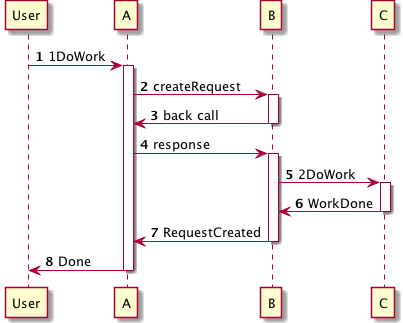

The diagram above was rendered by PlantUML. Its source (embedded in the PNG):
@startuml
autonumber
    participant  User 
    participant  A 
    participant  B 
    participant  C 
    User->A:1DoWork
    activate A
        A->B:createRequest
        activate B
            B->A:back call
        deactivate B
        A->B:response
        activate B
            B->C:2DoWork
            activate C
                C->B:WorkDone
            deactivate C
            B->A:RequestCreated
        deactivate B
        A->User:Done
    deactivate A
@enduml